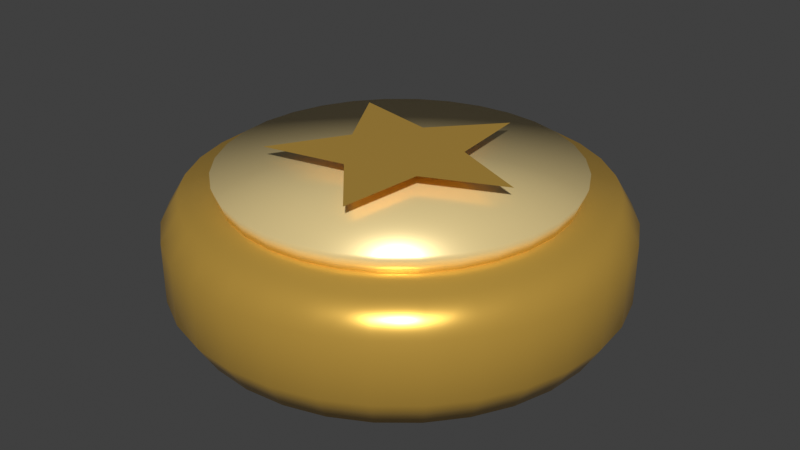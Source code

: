 # Source: coin.blend  (saved by Blender 4.0.36; exported with 4.5.12 LTS)
import bpy
from mathutils import Matrix  # noqa: F401  (used for matrix-valued properties, if any)

bpy.ops.wm.read_factory_settings(use_empty=True)
scene = bpy.context.scene
scene.name = 'Scene'

# ---- collections
col_collection = bpy.data.collections.new('Collection'); scene.collection.children.link(col_collection)

# ---- materials (node trees are filled in below, after node groups)
mat_minted_wivori_gold_001 = bpy.data.materials.new('Minted Wivori gold.001')
mat_minted_wivori_gold_001.use_transparent_shadow = False
mat_minted_wivori_gold_001.diffuse_color = (0.8632, 0.521, 0.09084, 1.0)
mat_coin_relief_highlight = bpy.data.materials.new('Coin relief highlight')
mat_coin_relief_highlight.use_transparent_shadow = False
mat_coin_relief_highlight.diffuse_color = (1.0, 0.7835, 0.3663, 1.0)

# ---- material node trees
mat_minted_wivori_gold_001.use_nodes = True; mat_minted_wivori_gold_001.node_tree.nodes.clear()
_N = mat_minted_wivori_gold_001.node_tree.nodes; _L = mat_minted_wivori_gold_001.node_tree.links
n0 = _N.new('ShaderNodeBsdfPrincipled'); n0.name = 'Principled BSDF'; n0.location = (10, 300)
n0.inputs[0].default_value = (0.8632, 0.521, 0.09084, 1.0)
n0.inputs[1].default_value = 0.55
n0.inputs[2].default_value = 0.29
n0.inputs[3].default_value = 1.45
n1 = _N.new('ShaderNodeOutputMaterial'); n1.name = 'Material Output'; n1.location = (300, 300)
_L.new(n0.outputs[0], n1.inputs[0])
n1.is_active_output = True
mat_coin_relief_highlight.use_nodes = True; mat_coin_relief_highlight.node_tree.nodes.clear()
_N = mat_coin_relief_highlight.node_tree.nodes; _L = mat_coin_relief_highlight.node_tree.links
n0 = _N.new('ShaderNodeBsdfPrincipled'); n0.name = 'Principled BSDF'; n0.location = (10, 300)
n0.inputs[0].default_value = (1.0, 0.7835, 0.3663, 1.0)
n0.inputs[1].default_value = 0.35
n0.inputs[2].default_value = 0.34
n0.inputs[3].default_value = 1.45
n1 = _N.new('ShaderNodeOutputMaterial'); n1.name = 'Material Output'; n1.location = (300, 300)
_L.new(n0.outputs[0], n1.inputs[0])
n1.is_active_output = True

# ---- world
world_world = bpy.data.worlds.new('World'); scene.world = world_world
world_world.use_nodes = True; world_world.node_tree.nodes.clear()
_N = world_world.node_tree.nodes; _L = world_world.node_tree.links
n0 = _N.new('ShaderNodeOutputWorld'); n0.name = 'World Output'; n0.location = (300, 300)
n1 = _N.new('ShaderNodeBackground'); n1.name = 'Background'; n1.location = (10, 300)
n1.inputs[0].default_value = (0.05088, 0.05088, 0.05088, 1.0)
_L.new(n1.outputs[0], n0.inputs[0])
n0.is_active_output = True
world_world.color = (0.5, 0.5, 0.5)
world_world.use_sun_shadow = False
world_world.sun_shadow_jitter_overblur = 0.0

# ---- meshes
me_milled_coin_rim = bpy.data.meshes.new('Milled coin rim')
me_milled_coin_rim.from_pydata([(0.0, 0.0, 0.0), (0.0, 0.0, 0.0), (0.0, 0.0, 0.0), (0.0, 0.0, 0.0), (0.0, 0.0, 0.0), (0.0, 0.0, 0.0), (0.0, 0.0, 0.0), (0.0, 0.0, 0.0), (0.0, 0.0, 0.0), (0.0, 0.0, 0.0), (0.0, 0.0, 0.0), (0.0, 0.0, 0.0), (0.0, 0.0, 0.0), (0.0, 0.0, 0.0), (0.0, 0.0, 0.0), (0.0, 0.0, 0.0), (0.0, 0.0, 0.0), (0.0, 0.0, 0.0), (0.0, 0.0, 0.0), (0.0, 0.0, 0.0), (0.0, 0.0, 0.0), (0.0, 0.0, 0.0), (0.0, 0.0, 0.0), (0.0, 0.0, 0.0), (0.0, 0.0, 0.0), (0.0, 0.0, 0.0), (0.0, 0.0, 0.0), (0.0, 0.0, 0.0), (0.0, 0.0, 0.0), (0.0, 0.0, 0.0), (0.0, 0.0, 0.0), (0.0, 0.0, 0.0), (0.17, 0.0, 0.0), (0.1667, 0.03317, 0.0), (0.1571, 0.06506, 0.0), (0.1413, 0.09445, 0.0), (0.1202, 0.1202, 0.0), (0.09445, 0.1413, 0.0), (0.06506, 0.1571, 0.0), (0.03317, 0.1667, 0.0), (1.041e-17, 0.17, 0.0), (-0.03317, 0.1667, 0.0), (-0.06506, 0.1571, 0.0), (-0.09445, 0.1413, 0.0), (-0.1202, 0.1202, 0.0), (-0.1413, 0.09445, 0.0), (-0.1571, 0.06506, 0.0), (-0.1667, 0.03317, 0.0), (-0.17, 2.082e-17, 0.0), (-0.1667, -0.03317, 0.0), (-0.1571, -0.06506, 0.0), (-0.1413, -0.09445, 0.0), (-0.1202, -0.1202, 0.0), (-0.09445, -0.1413, 0.0), (-0.06506, -0.1571, 0.0), (-0.03317, -0.1667, 0.0), (-3.123e-17, -0.17, 0.0), (0.03317, -0.1667, 0.0), (0.06506, -0.1571, 0.0), (0.09445, -0.1413, 0.0), (0.1202, -0.1202, 0.0), (0.1413, -0.09445, 0.0), (0.1571, -0.06506, 0.0), (0.1667, -0.03317, 0.0), (0.185, 0.0, 0.025), (0.1814, 0.03609, 0.025), (0.1709, 0.0708, 0.025), (0.1538, 0.1028, 0.025), (0.1308, 0.1308, 0.025), (0.1028, 0.1538, 0.025), (0.0708, 0.1709, 0.025), (0.03609, 0.1814, 0.025), (1.133e-17, 0.185, 0.025), (-0.03609, 0.1814, 0.025), (-0.0708, 0.1709, 0.025), (-0.1028, 0.1538, 0.025), (-0.1308, 0.1308, 0.025), (-0.1538, 0.1028, 0.025), (-0.1709, 0.0708, 0.025), (-0.1814, 0.03609, 0.025), (-0.185, 2.266e-17, 0.025), (-0.1814, -0.03609, 0.025), (-0.1709, -0.0708, 0.025), (-0.1538, -0.1028, 0.025), (-0.1308, -0.1308, 0.025), (-0.1028, -0.1538, 0.025), (-0.0708, -0.1709, 0.025), (-0.03609, -0.1814, 0.025), (-3.398e-17, -0.185, 0.025), (0.03609, -0.1814, 0.025), (0.0708, -0.1709, 0.025), (0.1028, -0.1538, 0.025), (0.1308, -0.1308, 0.025), (0.1538, -0.1028, 0.025), (0.1709, -0.0708, 0.025), (0.1814, -0.03609, 0.025), (0.185, 0.0, 0.075), (0.1814, 0.03609, 0.075), (0.1709, 0.0708, 0.075), (0.1538, 0.1028, 0.075), (0.1308, 0.1308, 0.075), (0.1028, 0.1538, 0.075), (0.0708, 0.1709, 0.075), (0.03609, 0.1814, 0.075), (1.133e-17, 0.185, 0.075), (-0.03609, 0.1814, 0.075), (-0.0708, 0.1709, 0.075), (-0.1028, 0.1538, 0.075), (-0.1308, 0.1308, 0.075), (-0.1538, 0.1028, 0.075), (-0.1709, 0.0708, 0.075), (-0.1814, 0.03609, 0.075), (-0.185, 2.266e-17, 0.075), (-0.1814, -0.03609, 0.075), (-0.1709, -0.0708, 0.075), (-0.1538, -0.1028, 0.075), (-0.1308, -0.1308, 0.075), (-0.1028, -0.1538, 0.075), (-0.0708, -0.1709, 0.075), (-0.03609, -0.1814, 0.075), (-3.398e-17, -0.185, 0.075), (0.03609, -0.1814, 0.075), (0.0708, -0.1709, 0.075), (0.1028, -0.1538, 0.075), (0.1308, -0.1308, 0.075), (0.1538, -0.1028, 0.075), (0.1709, -0.0708, 0.075), (0.1814, -0.03609, 0.075), (0.17, 0.0, 0.1), (0.1667, 0.03317, 0.1), (0.1571, 0.06506, 0.1), (0.1413, 0.09445, 0.1), (0.1202, 0.1202, 0.1), (0.09445, 0.1413, 0.1), (0.06506, 0.1571, 0.1), (0.03317, 0.1667, 0.1), (1.041e-17, 0.17, 0.1), (-0.03317, 0.1667, 0.1), (-0.06506, 0.1571, 0.1), (-0.09445, 0.1413, 0.1), (-0.1202, 0.1202, 0.1), (-0.1413, 0.09445, 0.1), (-0.1571, 0.06506, 0.1), (-0.1667, 0.03317, 0.1), (-0.17, 2.082e-17, 0.1), (-0.1667, -0.03317, 0.1), (-0.1571, -0.06506, 0.1), (-0.1413, -0.09445, 0.1), (-0.1202, -0.1202, 0.1), (-0.09445, -0.1413, 0.1), (-0.06506, -0.1571, 0.1), (-0.03317, -0.1667, 0.1), (-3.123e-17, -0.17, 0.1), (0.03317, -0.1667, 0.1), (0.06506, -0.1571, 0.1), (0.09445, -0.1413, 0.1), (0.1202, -0.1202, 0.1), (0.1413, -0.09445, 0.1), (0.1571, -0.06506, 0.1), (0.1667, -0.03317, 0.1), (0.0, 0.0, 0.1), (0.0, 0.0, 0.1), (0.0, 0.0, 0.1), (0.0, 0.0, 0.1), (0.0, 0.0, 0.1), (0.0, 0.0, 0.1), (0.0, 0.0, 0.1), (0.0, 0.0, 0.1), (0.0, 0.0, 0.1), (0.0, 0.0, 0.1), (0.0, 0.0, 0.1), (0.0, 0.0, 0.1), (0.0, 0.0, 0.1), (0.0, 0.0, 0.1), (0.0, 0.0, 0.1), (0.0, 0.0, 0.1), (0.0, 0.0, 0.1), (0.0, 0.0, 0.1), (0.0, 0.0, 0.1), (0.0, 0.0, 0.1), (0.0, 0.0, 0.1), (0.0, 0.0, 0.1), (0.0, 0.0, 0.1), (0.0, 0.0, 0.1), (0.0, 0.0, 0.1), (0.0, 0.0, 0.1), (0.0, 0.0, 0.1), (0.0, 0.0, 0.1), (0.0, 0.0, 0.1), (0.0, 0.0, 0.1), (0.0, 0.0, 0.1), (0.0, 0.0, 0.1), (0.0, 0.0, 0.1), (0.0, 0.0, 0.1), (0.0, 0.0, 0.1), (0.0, 0.0, 0.1), (0.0, 0.0, 0.1), (0.0, 0.0, 0.1), (0.0, 0.0, 0.1), (0.0, 0.0, 0.1), (0.0, 0.0, 0.1), (0.0, 0.0, 0.1), (0.0, 0.0, 0.1), (0.0, 0.0, 0.1), (0.0, 0.0, 0.1), (0.0, 0.0, 0.1), (0.0, 0.0, 0.1), (0.0, 0.0, 0.1), (0.0, 0.0, 0.1), (0.0, 0.0, 0.1), (0.0, 0.0, 0.1), (0.0, 0.0, 0.1), (0.0, 0.0, 0.1), (0.0, 0.0, 0.1), (0.0, 0.0, 0.1), (0.0, 0.0, 0.1), (0.0, 0.0, 0.1), (0.0, 0.0, 0.1), (0.0, 0.0, 0.1), (0.0, 0.0, 0.1), (0.0, 0.0, 0.1), (0.0, 0.0, 0.1), (0.0, 0.0, 0.1), (0.0, 0.0, 0.1), (0.14, 0.0, 0.1), (0.1373, 0.02731, 0.1), (0.1293, 0.05358, 0.1), (0.1164, 0.07778, 0.1), (0.09899, 0.09899, 0.1), (0.07778, 0.1164, 0.1), (0.05358, 0.1293, 0.1), (0.02731, 0.1373, 0.1), (8.573e-18, 0.14, 0.1), (-0.02731, 0.1373, 0.1), (-0.05358, 0.1293, 0.1), (-0.07778, 0.1164, 0.1), (-0.09899, 0.09899, 0.1), (-0.1164, 0.07778, 0.1), (-0.1293, 0.05358, 0.1), (-0.1373, 0.02731, 0.1), (-0.14, 1.715e-17, 0.1), (-0.1373, -0.02731, 0.1), (-0.1293, -0.05358, 0.1), (-0.1164, -0.07778, 0.1), (-0.09899, -0.09899, 0.1), (-0.07778, -0.1164, 0.1), (-0.05358, -0.1293, 0.1), (-0.02731, -0.1373, 0.1), (-2.572e-17, -0.14, 0.1), (0.02731, -0.1373, 0.1), (0.05358, -0.1293, 0.1), (0.07778, -0.1164, 0.1), (0.09899, -0.09899, 0.1), (0.1164, -0.07778, 0.1), (0.1293, -0.05358, 0.1), (0.1373, -0.02731, 0.1), (0.145, 0.0, 0.115), (0.1422, 0.02829, 0.115), (0.134, 0.05549, 0.115), (0.1206, 0.08056, 0.115), (0.1025, 0.1025, 0.115), (0.08056, 0.1206, 0.115), (0.05549, 0.134, 0.115), (0.02829, 0.1422, 0.115), (8.879e-18, 0.145, 0.115), (-0.02829, 0.1422, 0.115), (-0.05549, 0.134, 0.115), (-0.08056, 0.1206, 0.115), (-0.1025, 0.1025, 0.115), (-0.1206, 0.08056, 0.115), (-0.134, 0.05549, 0.115), (-0.1422, 0.02829, 0.115), (-0.145, 1.776e-17, 0.115), (-0.1422, -0.02829, 0.115), (-0.134, -0.05549, 0.115), (-0.1206, -0.08056, 0.115), (-0.1025, -0.1025, 0.115), (-0.08056, -0.1206, 0.115), (-0.05549, -0.134, 0.115), (-0.02829, -0.1422, 0.115), (-2.664e-17, -0.145, 0.115), (0.02829, -0.1422, 0.115), (0.05549, -0.134, 0.115), (0.08056, -0.1206, 0.115), (0.1025, -0.1025, 0.115), (0.1206, -0.08056, 0.115), (0.134, -0.05549, 0.115), (0.1422, -0.02829, 0.115), (0.0, 0.0, 0.115), (0.0, 0.0, 0.115), (0.0, 0.0, 0.115), (0.0, 0.0, 0.115), (0.0, 0.0, 0.115), (0.0, 0.0, 0.115), (0.0, 0.0, 0.115), (0.0, 0.0, 0.115), (0.0, 0.0, 0.115), (0.0, 0.0, 0.115), (0.0, 0.0, 0.115), (0.0, 0.0, 0.115), (0.0, 0.0, 0.115), (0.0, 0.0, 0.115), (0.0, 0.0, 0.115), (0.0, 0.0, 0.115), (0.0, 0.0, 0.115), (0.0, 0.0, 0.115), (0.0, 0.0, 0.115), (0.0, 0.0, 0.115), (0.0, 0.0, 0.115), (0.0, 0.0, 0.115), (0.0, 0.0, 0.115), (0.0, 0.0, 0.115), (0.0, 0.0, 0.115), (0.0, 0.0, 0.115), (0.0, 0.0, 0.115), (0.0, 0.0, 0.115), (0.0, 0.0, 0.115), (0.0, 0.0, 0.115), (0.0, 0.0, 0.115), (0.0, 0.0, 0.115), (0.0, 0.0, 0.128), (0.105, 0.0, 0.128), (0.03964, 0.0288, 0.128), (0.03245, 0.09986, 0.128), (-0.01514, 0.0466, 0.128), (-0.08495, 0.06172, 0.128), (-0.049, 6.001e-18, 0.128), (-0.08495, -0.06172, 0.128), (-0.01514, -0.0466, 0.128), (0.03245, -0.09986, 0.128), (0.03964, -0.0288, 0.128)], [], [(0, 1, 33, 32), (1, 2, 34, 33), (2, 3, 35, 34), (3, 4, 36, 35), (4, 5, 37, 36), (5, 6, 38, 37), (6, 7, 39, 38), (7, 8, 40, 39), (8, 9, 41, 40), (9, 10, 42, 41), (10, 11, 43, 42), (11, 12, 44, 43), (12, 13, 45, 44), (13, 14, 46, 45), (14, 15, 47, 46), (15, 16, 48, 47), (16, 17, 49, 48), (17, 18, 50, 49), (18, 19, 51, 50), (19, 20, 52, 51), (20, 21, 53, 52), (21, 22, 54, 53), (22, 23, 55, 54), (23, 24, 56, 55), (24, 25, 57, 56), (25, 26, 58, 57), (26, 27, 59, 58), (27, 28, 60, 59), (28, 29, 61, 60), (29, 30, 62, 61), (30, 31, 63, 62), (31, 0, 32, 63), (32, 33, 65, 64), (33, 34, 66, 65), (34, 35, 67, 66), (35, 36, 68, 67), (36, 37, 69, 68), (37, 38, 70, 69), (38, 39, 71, 70), (39, 40, 72, 71), (40, 41, 73, 72), (41, 42, 74, 73), (42, 43, 75, 74), (43, 44, 76, 75), (44, 45, 77, 76), (45, 46, 78, 77), (46, 47, 79, 78), (47, 48, 80, 79), (48, 49, 81, 80), (49, 50, 82, 81), (50, 51, 83, 82), (51, 52, 84, 83), (52, 53, 85, 84), (53, 54, 86, 85), (54, 55, 87, 86), (55, 56, 88, 87), (56, 57, 89, 88), (57, 58, 90, 89), (58, 59, 91, 90), (59, 60, 92, 91), (60, 61, 93, 92), (61, 62, 94, 93), (62, 63, 95, 94), (63, 32, 64, 95), (64, 65, 97, 96), (65, 66, 98, 97), (66, 67, 99, 98), (67, 68, 100, 99), (68, 69, 101, 100), (69, 70, 102, 101), (70, 71, 103, 102), (71, 72, 104, 103), (72, 73, 105, 104), (73, 74, 106, 105), (74, 75, 107, 106), (75, 76, 108, 107), (76, 77, 109, 108), (77, 78, 110, 109), (78, 79, 111, 110), (79, 80, 112, 111), (80, 81, 113, 112), (81, 82, 114, 113), (82, 83, 115, 114), (83, 84, 116, 115), (84, 85, 117, 116), (85, 86, 118, 117), (86, 87, 119, 118), (87, 88, 120, 119), (88, 89, 121, 120), (89, 90, 122, 121), (90, 91, 123, 122), (91, 92, 124, 123), (92, 93, 125, 124), (93, 94, 126, 125), (94, 95, 127, 126), (95, 64, 96, 127), (96, 97, 129, 128), (97, 98, 130, 129), (98, 99, 131, 130), (99, 100, 132, 131), (100, 101, 133, 132), (101, 102, 134, 133), (102, 103, 135, 134), (103, 104, 136, 135), (104, 105, 137, 136), (105, 106, 138, 137), (106, 107, 139, 138), (107, 108, 140, 139), (108, 109, 141, 140), (109, 110, 142, 141), (110, 111, 143, 142), (111, 112, 144, 143), (112, 113, 145, 144), (113, 114, 146, 145), (114, 115, 147, 146), (115, 116, 148, 147), (116, 117, 149, 148), (117, 118, 150, 149), (118, 119, 151, 150), (119, 120, 152, 151), (120, 121, 153, 152), (121, 122, 154, 153), (122, 123, 155, 154), (123, 124, 156, 155), (124, 125, 157, 156), (125, 126, 158, 157), (126, 127, 159, 158), (127, 96, 128, 159), (128, 129, 161, 160), (129, 130, 162, 161), (130, 131, 163, 162), (131, 132, 164, 163), (132, 133, 165, 164), (133, 134, 166, 165), (134, 135, 167, 166), (135, 136, 168, 167), (136, 137, 169, 168), (137, 138, 170, 169), (138, 139, 171, 170), (139, 140, 172, 171), (140, 141, 173, 172), (141, 142, 174, 173), (142, 143, 175, 174), (143, 144, 176, 175), (144, 145, 177, 176), (145, 146, 178, 177), (146, 147, 179, 178), (147, 148, 180, 179), (148, 149, 181, 180), (149, 150, 182, 181), (150, 151, 183, 182), (151, 152, 184, 183), (152, 153, 185, 184), (153, 154, 186, 185), (154, 155, 187, 186), (155, 156, 188, 187), (156, 157, 189, 188), (157, 158, 190, 189), (158, 159, 191, 190), (159, 128, 160, 191), (192, 193, 225, 224), (193, 194, 226, 225), (194, 195, 227, 226), (195, 196, 228, 227), (196, 197, 229, 228), (197, 198, 230, 229), (198, 199, 231, 230), (199, 200, 232, 231), (200, 201, 233, 232), (201, 202, 234, 233), (202, 203, 235, 234), (203, 204, 236, 235), (204, 205, 237, 236), (205, 206, 238, 237), (206, 207, 239, 238), (207, 208, 240, 239), (208, 209, 241, 240), (209, 210, 242, 241), (210, 211, 243, 242), (211, 212, 244, 243), (212, 213, 245, 244), (213, 214, 246, 245), (214, 215, 247, 246), (215, 216, 248, 247), (216, 217, 249, 248), (217, 218, 250, 249), (218, 219, 251, 250), (219, 220, 252, 251), (220, 221, 253, 252), (221, 222, 254, 253), (222, 223, 255, 254), (223, 192, 224, 255), (224, 225, 257, 256), (225, 226, 258, 257), (226, 227, 259, 258), (227, 228, 260, 259), (228, 229, 261, 260), (229, 230, 262, 261), (230, 231, 263, 262), (231, 232, 264, 263), (232, 233, 265, 264), (233, 234, 266, 265), (234, 235, 267, 266), (235, 236, 268, 267), (236, 237, 269, 268), (237, 238, 270, 269), (238, 239, 271, 270), (239, 240, 272, 271), (240, 241, 273, 272), (241, 242, 274, 273), (242, 243, 275, 274), (243, 244, 276, 275), (244, 245, 277, 276), (245, 246, 278, 277), (246, 247, 279, 278), (247, 248, 280, 279), (248, 249, 281, 280), (249, 250, 282, 281), (250, 251, 283, 282), (251, 252, 284, 283), (252, 253, 285, 284), (253, 254, 286, 285), (254, 255, 287, 286), (255, 224, 256, 287), (256, 257, 289, 288), (257, 258, 290, 289), (258, 259, 291, 290), (259, 260, 292, 291), (260, 261, 293, 292), (261, 262, 294, 293), (262, 263, 295, 294), (263, 264, 296, 295), (264, 265, 297, 296), (265, 266, 298, 297), (266, 267, 299, 298), (267, 268, 300, 299), (268, 269, 301, 300), (269, 270, 302, 301), (270, 271, 303, 302), (271, 272, 304, 303), (272, 273, 305, 304), (273, 274, 306, 305), (274, 275, 307, 306), (275, 276, 308, 307), (276, 277, 309, 308), (277, 278, 310, 309), (278, 279, 311, 310), (279, 280, 312, 311), (280, 281, 313, 312), (281, 282, 314, 313), (282, 283, 315, 314), (283, 284, 316, 315), (284, 285, 317, 316), (285, 286, 318, 317), (286, 287, 319, 318), (287, 256, 288, 319), (320, 321, 322), (320, 322, 323), (320, 323, 324), (320, 324, 325), (320, 325, 326), (320, 326, 327), (320, 327, 328), (320, 328, 329), (320, 329, 330), (320, 330, 321)])
me_milled_coin_rim.polygons.foreach_set('use_smooth', [1, 1, 1, 1, 1, 1, 1, 1, 1, 1, 1, 1, 1, 1, 1, 1, 1, 1, 1, 1, 1, 1, 1, 1, 1, 1, 1, 1, 1, 1, 1, 1, 1, 1, 1, 1, 1, 1, 1, 1, 1, 1, 1, 1, 1, 1, 1, 1, 1, 1, 1, 1, 1, 1, 1, 1, 1, 1, 1, 1, 1, 1, 1, 1, 1, 1, 1, 1, 1, 1, 1, 1, 1, 1, 1, 1, 1, 1, 1, 1, 1, 1, 1, 1, 1, 1, 1, 1, 1, 1, 1, 1, 1, 1, 1, 1, 1, 1, 1, 1, 1, 1, 1, 1, 1, 1, 1, 1, 1, 1, 1, 1, 1, 1, 1, 1, 1, 1, 1, 1, 1, 1, 1, 1, 1, 1, 1, 1, 1, 1, 1, 1, 1, 1, 1, 1, 1, 1, 1, 1, 1, 1, 1, 1, 1, 1, 1, 1, 1, 1, 1, 1, 1, 1, 1, 1, 1, 1, 1, 1, 1, 1, 1, 1, 1, 1, 1, 1, 1, 1, 1, 1, 1, 1, 1, 1, 1, 1, 1, 1, 1, 1, 1, 1, 1, 1, 1, 1, 1, 1, 1, 1, 1, 1, 1, 1, 1, 1, 1, 1, 1, 1, 1, 1, 1, 1, 1, 1, 1, 1, 1, 1, 1, 1, 1, 1, 1, 1, 1, 1, 1, 1, 1, 1, 1, 1, 1, 1, 1, 1, 1, 1, 1, 1, 1, 1, 1, 1, 1, 1, 1, 1, 1, 1, 1, 1, 1, 1, 1, 1, 1, 1, 1, 1, 1, 1, 0, 0, 0, 0, 0, 0, 0, 0, 0, 0])
me_milled_coin_rim.polygons.foreach_set('material_index', [0, 0, 0, 0, 0, 0, 0, 0, 0, 0, 0, 0, 0, 0, 0, 0, 0, 0, 0, 0, 0, 0, 0, 0, 0, 0, 0, 0, 0, 0, 0, 0, 0, 0, 0, 0, 0, 0, 0, 0, 0, 0, 0, 0, 0, 0, 0, 0, 0, 0, 0, 0, 0, 0, 0, 0, 0, 0, 0, 0, 0, 0, 0, 0, 0, 0, 0, 0, 0, 0, 0, 0, 0, 0, 0, 0, 0, 0, 0, 0, 0, 0, 0, 0, 0, 0, 0, 0, 0, 0, 0, 0, 0, 0, 0, 0, 0, 0, 0, 0, 0, 0, 0, 0, 0, 0, 0, 0, 0, 0, 0, 0, 0, 0, 0, 0, 0, 0, 0, 0, 0, 0, 0, 0, 0, 0, 0, 0, 0, 0, 0, 0, 0, 0, 0, 0, 0, 0, 0, 0, 0, 0, 0, 0, 0, 0, 0, 0, 0, 0, 0, 0, 0, 0, 0, 0, 0, 0, 0, 0, 1, 1, 1, 1, 1, 1, 1, 1, 1, 1, 1, 1, 1, 1, 1, 1, 1, 1, 1, 1, 1, 1, 1, 1, 1, 1, 1, 1, 1, 1, 1, 1, 1, 1, 1, 1, 1, 1, 1, 1, 1, 1, 1, 1, 1, 1, 1, 1, 1, 1, 1, 1, 1, 1, 1, 1, 1, 1, 1, 1, 1, 1, 1, 1, 1, 1, 1, 1, 1, 1, 1, 1, 1, 1, 1, 1, 1, 1, 1, 1, 1, 1, 1, 1, 1, 1, 1, 1, 1, 1, 1, 1, 1, 1, 1, 1, 0, 0, 0, 0, 0, 0, 0, 0, 0, 0])
_ca = me_milled_coin_rim.color_attributes.new('Pigment', 'BYTE_COLOR', 'POINT')
_ca.data.foreach_set('color', [1.0, 1.0, 1.0, 1.0, 1.0, 1.0, 1.0, 1.0, 1.0, 1.0, 1.0, 1.0, 1.0, 1.0, 1.0, 1.0, 1.0, 1.0, 1.0, 1.0, 1.0, 1.0, 1.0, 1.0, 1.0, 1.0, 1.0, 1.0, 1.0, 1.0, 1.0, 1.0, 1.0, 1.0, 1.0, 1.0, 1.0, 1.0, 1.0, 1.0, 1.0, 1.0, 1.0, 1.0, 1.0, 1.0, 1.0, 1.0, 1.0, 1.0, 1.0, 1.0, 1.0, 1.0, 1.0, 1.0, 1.0, 1.0, 1.0, 1.0, 1.0, 1.0, 1.0, 1.0, 1.0, 1.0, 1.0, 1.0, 1.0, 1.0, 1.0, 1.0, 1.0, 1.0, 1.0, 1.0, 1.0, 1.0, 1.0, 1.0, 1.0, 1.0, 1.0, 1.0, 1.0, 1.0, 1.0, 1.0, 1.0, 1.0, 1.0, 1.0, 1.0, 1.0, 1.0, 1.0, 1.0, 1.0, 1.0, 1.0, 1.0, 1.0, 1.0, 1.0, 1.0, 1.0, 1.0, 1.0, 1.0, 1.0, 1.0, 1.0, 1.0, 1.0, 1.0, 1.0, 1.0, 1.0, 1.0, 1.0, 1.0, 1.0, 1.0, 1.0, 1.0, 1.0, 1.0, 1.0, 1.0, 1.0, 1.0, 1.0, 1.0, 1.0, 1.0, 1.0, 1.0, 1.0, 1.0, 1.0, 1.0, 1.0, 1.0, 1.0, 1.0, 1.0, 1.0, 1.0, 1.0, 1.0, 1.0, 1.0, 1.0, 1.0, 1.0, 1.0, 1.0, 1.0, 1.0, 1.0, 1.0, 1.0, 1.0, 1.0, 1.0, 1.0, 1.0, 1.0, 1.0, 1.0, 1.0, 1.0, 1.0, 1.0, 1.0, 1.0, 1.0, 1.0, 1.0, 1.0, 1.0, 1.0, 1.0, 1.0, 1.0, 1.0, 1.0, 1.0, 1.0, 1.0, 1.0, 1.0, 1.0, 1.0, 1.0, 1.0, 1.0, 1.0, 1.0, 1.0, 1.0, 1.0, 1.0, 1.0, 1.0, 1.0, 1.0, 1.0, 1.0, 1.0, 1.0, 1.0, 1.0, 1.0, 1.0, 1.0, 1.0, 1.0, 1.0, 1.0, 1.0, 1.0, 1.0, 1.0, 1.0, 1.0, 1.0, 1.0, 1.0, 1.0, 1.0, 1.0, 1.0, 1.0, 1.0, 1.0, 1.0, 1.0, 1.0, 1.0, 1.0, 1.0, 1.0, 1.0, 1.0, 1.0, 1.0, 1.0, 1.0, 1.0, 1.0, 1.0, 1.0, 1.0, 1.0, 1.0, 1.0, 1.0, 1.0, 1.0, 1.0, 1.0, 1.0, 1.0, 1.0, 1.0, 1.0, 1.0, 1.0, 1.0, 1.0, 1.0, 1.0, 1.0, 1.0, 1.0, 1.0, 1.0, 1.0, 1.0, 1.0, 1.0, 1.0, 1.0, 1.0, 1.0, 1.0, 1.0, 1.0, 1.0, 1.0, 1.0, 1.0, 1.0, 1.0, 1.0, 1.0, 1.0, 1.0, 1.0, 1.0, 1.0, 1.0, 1.0, 1.0, 1.0, 1.0, 1.0, 1.0, 1.0, 1.0, 1.0, 1.0, 1.0, 1.0, 1.0, 1.0, 1.0, 1.0, 1.0, 1.0, 1.0, 1.0, 1.0, 1.0, 1.0, 1.0, 1.0, 1.0, 1.0, 1.0, 1.0, 1.0, 1.0, 1.0, 1.0, 1.0, 1.0, 1.0, 1.0, 1.0, 1.0, 1.0, 1.0, 1.0, 1.0, 1.0, 1.0, 1.0, 1.0, 1.0, 1.0, 1.0, 1.0, 1.0, 1.0, 1.0, 1.0, 1.0, 1.0, 1.0, 1.0, 1.0, 1.0, 1.0, 1.0, 1.0, 1.0, 1.0, 1.0, 1.0, 1.0, 1.0, 1.0, 1.0, 1.0, 1.0, 1.0, 1.0, 1.0, 1.0, 1.0, 1.0, 1.0, 1.0, 1.0, 1.0, 1.0, 1.0, 1.0, 1.0, 1.0, 1.0, 1.0, 1.0, 1.0, 1.0, 1.0, 1.0, 1.0, 1.0, 1.0, 1.0, 1.0, 1.0, 1.0, 1.0, 1.0, 1.0, 1.0, 1.0, 1.0, 1.0, 1.0, 1.0, 1.0, 1.0, 1.0, 1.0, 1.0, 1.0, 1.0, 1.0, 1.0, 1.0, 1.0, 1.0, 1.0, 1.0, 1.0, 1.0, 1.0, 1.0, 1.0, 1.0, 1.0, 1.0, 1.0, 1.0, 1.0, 1.0, 1.0, 1.0, 1.0, 1.0, 1.0, 1.0, 1.0, 1.0, 1.0, 1.0, 1.0, 1.0, 1.0, 1.0, 1.0, 1.0, 1.0, 1.0, 1.0, 1.0, 1.0, 1.0, 1.0, 1.0, 1.0, 1.0, 1.0, 1.0, 1.0, 1.0, 1.0, 1.0, 1.0, 1.0, 1.0, 1.0, 1.0, 1.0, 1.0, 1.0, 1.0, 1.0, 1.0, 1.0, 1.0, 1.0, 1.0, 1.0, 1.0, 1.0, 1.0, 1.0, 1.0, 1.0, 1.0, 1.0, 1.0, 1.0, 1.0, 1.0, 1.0, 1.0, 1.0, 1.0, 1.0, 1.0, 1.0, 1.0, 1.0, 1.0, 1.0, 1.0, 1.0, 1.0, 1.0, 1.0, 1.0, 1.0, 1.0, 1.0, 1.0, 1.0, 1.0, 1.0, 1.0, 1.0, 1.0, 1.0, 1.0, 1.0, 1.0, 1.0, 1.0, 1.0, 1.0, 1.0, 1.0, 1.0, 1.0, 1.0, 1.0, 1.0, 1.0, 1.0, 1.0, 1.0, 1.0, 1.0, 1.0, 1.0, 1.0, 1.0, 1.0, 1.0, 1.0, 1.0, 1.0, 1.0, 1.0, 1.0, 1.0, 1.0, 1.0, 1.0, 1.0, 1.0, 1.0, 1.0, 1.0, 1.0, 1.0, 1.0, 1.0, 1.0, 1.0, 1.0, 1.0, 1.0, 1.0, 1.0, 1.0, 1.0, 1.0, 1.0, 1.0, 1.0, 1.0, 1.0, 1.0, 1.0, 1.0, 1.0, 1.0, 1.0, 1.0, 1.0, 1.0, 1.0, 1.0, 1.0, 1.0, 1.0, 1.0, 1.0, 1.0, 1.0, 1.0, 1.0, 1.0, 1.0, 1.0, 1.0, 1.0, 1.0, 1.0, 1.0, 1.0, 1.0, 1.0, 1.0, 1.0, 1.0, 1.0, 1.0, 1.0, 1.0, 1.0, 1.0, 1.0, 1.0, 1.0, 1.0, 1.0, 1.0, 1.0, 1.0, 1.0, 1.0, 1.0, 1.0, 1.0, 1.0, 1.0, 1.0, 1.0, 1.0, 1.0, 1.0, 1.0, 1.0, 1.0, 1.0, 1.0, 1.0, 1.0, 1.0, 1.0, 1.0, 1.0, 1.0, 1.0, 1.0, 1.0, 1.0, 1.0, 1.0, 1.0, 1.0, 1.0, 1.0, 1.0, 1.0, 1.0, 1.0, 1.0, 1.0, 1.0, 1.0, 1.0, 1.0, 1.0, 1.0, 1.0, 1.0, 1.0, 1.0, 1.0, 1.0, 1.0, 1.0, 1.0, 1.0, 1.0, 1.0, 1.0, 1.0, 1.0, 1.0, 1.0, 1.0, 1.0, 1.0, 1.0, 1.0, 1.0, 1.0, 1.0, 1.0, 1.0, 1.0, 1.0, 1.0, 1.0, 1.0, 1.0, 1.0, 1.0, 1.0, 1.0, 1.0, 1.0, 1.0, 1.0, 1.0, 1.0, 1.0, 1.0, 1.0, 1.0, 1.0, 1.0, 1.0, 1.0, 1.0, 1.0, 1.0, 1.0, 1.0, 1.0, 1.0, 1.0, 1.0, 1.0, 1.0, 1.0, 1.0, 1.0, 1.0, 1.0, 1.0, 1.0, 1.0, 1.0, 1.0, 1.0, 1.0, 1.0, 1.0, 1.0, 1.0, 1.0, 1.0, 1.0, 1.0, 1.0, 1.0, 1.0, 1.0, 1.0, 1.0, 1.0, 1.0, 1.0, 1.0, 1.0, 1.0, 1.0, 1.0, 1.0, 1.0, 1.0, 1.0, 1.0, 1.0, 1.0, 1.0, 1.0, 1.0, 1.0, 1.0, 1.0, 1.0, 1.0, 1.0, 1.0, 1.0, 1.0, 1.0, 1.0, 1.0, 1.0, 1.0, 1.0, 1.0, 1.0, 1.0, 1.0, 1.0, 1.0, 1.0, 1.0, 1.0, 1.0, 1.0, 1.0, 1.0, 1.0, 1.0, 1.0, 1.0, 1.0, 1.0, 1.0, 1.0, 1.0, 1.0, 1.0, 1.0, 1.0, 1.0, 1.0, 1.0, 1.0, 1.0, 1.0, 1.0, 1.0, 1.0, 1.0, 1.0, 1.0, 1.0, 1.0, 1.0, 1.0, 1.0, 1.0, 1.0, 1.0, 1.0, 1.0, 1.0, 1.0, 1.0, 1.0, 1.0, 1.0, 1.0, 1.0, 1.0, 1.0, 1.0, 1.0, 1.0, 1.0, 1.0, 1.0, 1.0, 1.0, 1.0, 1.0, 1.0, 1.0, 1.0, 1.0, 1.0, 1.0, 1.0, 1.0, 1.0, 1.0, 1.0, 1.0, 1.0, 1.0, 1.0, 1.0, 1.0, 1.0, 1.0, 1.0, 1.0, 1.0, 1.0, 1.0, 1.0, 1.0, 1.0, 1.0, 1.0, 1.0, 1.0, 1.0, 1.0, 1.0, 1.0, 1.0, 1.0, 1.0, 1.0, 1.0, 1.0, 1.0, 1.0, 1.0, 1.0, 1.0, 1.0, 1.0, 1.0, 1.0, 1.0, 1.0, 1.0, 1.0, 1.0, 1.0, 1.0, 1.0, 1.0, 1.0, 1.0, 1.0, 1.0, 1.0, 1.0, 1.0, 1.0, 1.0, 1.0, 1.0, 1.0, 1.0, 1.0, 1.0, 1.0, 1.0, 1.0, 1.0, 1.0, 1.0, 1.0, 1.0, 1.0, 1.0, 1.0, 1.0, 1.0, 1.0, 1.0, 1.0, 1.0, 1.0, 1.0, 1.0, 1.0, 1.0, 1.0, 1.0, 1.0, 1.0, 1.0, 1.0, 1.0, 1.0, 1.0, 1.0, 1.0, 1.0, 1.0, 1.0, 1.0, 1.0, 1.0, 1.0, 1.0, 1.0, 1.0, 1.0, 1.0, 1.0, 1.0, 1.0, 1.0, 1.0, 1.0, 1.0, 1.0, 1.0, 1.0, 1.0, 1.0, 1.0, 1.0, 1.0, 1.0, 1.0, 1.0, 1.0, 1.0, 1.0, 1.0, 1.0, 1.0, 1.0, 1.0, 1.0, 1.0, 1.0, 1.0, 1.0, 1.0, 1.0, 1.0, 1.0, 1.0, 1.0, 1.0, 1.0, 1.0, 1.0, 1.0, 1.0, 1.0, 1.0, 1.0, 1.0, 1.0, 1.0, 1.0, 1.0, 1.0, 1.0, 1.0, 1.0, 1.0, 1.0, 1.0, 1.0, 1.0, 1.0, 1.0, 1.0, 1.0, 1.0, 1.0, 1.0, 1.0, 1.0, 1.0, 1.0, 1.0, 1.0, 1.0, 1.0, 1.0, 1.0, 1.0, 1.0, 1.0, 1.0, 1.0, 1.0, 1.0, 1.0, 1.0, 1.0, 1.0, 1.0, 1.0, 1.0, 1.0, 1.0, 1.0, 1.0, 1.0, 1.0, 1.0, 1.0, 1.0, 1.0, 1.0, 1.0, 1.0, 1.0, 1.0, 1.0, 1.0, 1.0, 1.0, 1.0, 1.0, 1.0, 1.0, 1.0, 1.0, 1.0, 1.0, 1.0, 1.0, 1.0, 1.0, 1.0, 1.0, 1.0, 1.0, 1.0, 1.0, 1.0, 1.0, 1.0, 1.0, 1.0, 1.0, 1.0, 1.0, 1.0, 1.0, 1.0, 1.0, 1.0, 1.0, 1.0, 1.0, 1.0, 1.0, 1.0, 1.0, 1.0, 1.0, 1.0, 1.0, 1.0, 1.0, 1.0, 1.0, 1.0, 1.0, 1.0, 1.0, 1.0, 1.0, 1.0, 1.0, 1.0, 1.0, 1.0, 1.0, 1.0, 1.0, 1.0, 1.0, 1.0, 1.0, 1.0, 1.0, 1.0, 1.0, 1.0, 1.0, 1.0, 1.0, 1.0, 1.0, 1.0, 1.0, 1.0, 1.0, 1.0, 1.0, 1.0, 1.0, 1.0, 1.0, 1.0, 1.0, 1.0, 1.0, 1.0, 1.0, 1.0, 1.0, 1.0, 1.0, 1.0, 1.0, 1.0, 1.0, 1.0, 1.0, 1.0, 1.0, 1.0, 1.0, 1.0, 1.0, 1.0, 1.0, 1.0, 1.0, 1.0, 1.0, 1.0, 1.0, 1.0, 1.0, 1.0, 1.0, 1.0, 1.0, 1.0, 1.0, 1.0, 1.0, 1.0, 1.0, 1.0, 1.0, 1.0, 1.0, 1.0, 1.0, 1.0, 1.0, 1.0, 1.0, 1.0, 1.0, 1.0, 1.0, 1.0, 1.0, 1.0, 1.0, 1.0, 1.0, 1.0, 1.0, 1.0, 1.0, 1.0, 1.0, 1.0, 1.0, 1.0, 1.0, 1.0, 1.0, 1.0, 1.0, 1.0, 1.0, 1.0, 1.0, 1.0, 1.0, 1.0, 1.0, 1.0, 1.0, 1.0, 1.0, 1.0, 1.0, 1.0, 1.0, 1.0, 1.0, 1.0, 1.0, 1.0, 1.0, 1.0, 1.0, 1.0, 1.0, 1.0, 1.0, 1.0, 1.0, 1.0, 1.0, 1.0, 1.0, 1.0, 1.0, 1.0, 1.0, 1.0, 1.0, 1.0, 1.0, 1.0, 1.0, 1.0, 1.0, 1.0, 1.0, 1.0, 1.0, 1.0, 1.0, 1.0, 1.0, 1.0, 1.0, 1.0, 1.0, 1.0, 1.0, 1.0, 1.0, 1.0])
me_milled_coin_rim.materials.append(mat_minted_wivori_gold_001)
me_milled_coin_rim.materials.append(mat_coin_relief_highlight)
me_milled_coin_rim.update()

# ---- objects
ob_coin_crafted_mesh = bpy.data.objects.new('coin_crafted_mesh', me_milled_coin_rim)

# ---- transforms, parenting, visibility, modifiers, constraints
ob_coin_crafted_mesh.location = (0.0, 0.0, 0.0)

# ---- collection membership
col_collection.objects.link(ob_coin_crafted_mesh)

# ---- scene / render settings (as saved in the file)
scene.frame_start = 1; scene.frame_end = 250; scene.frame_set(1)
scene.render.engine = 'BLENDER_EEVEE_NEXT'
scene.render.fps = 30
scene.cycles.sampling_pattern = 'TABULATED_SOBOL'
scene.view_settings.view_transform = 'Standard'
bpy.context.view_layer.update()

# ---- added for rendering (the .blend has no active camera and no usable light): camera, sun
cam_auto = bpy.data.cameras.new('AutoCamera')
cam_auto.lens = 50.0
cam_auto.sensor_width = 36.0
cam_auto.clip_end = 1000.0
ob_auto_camera = bpy.data.objects.new('AutoCamera', cam_auto)
scene.collection.objects.link(ob_auto_camera)
ob_auto_camera.location = (0.498407, -0.598088, 0.462725)
ob_auto_camera.rotation_euler = (1.09748, -7.21219e-08, 0.694738)
scene.camera = ob_auto_camera
light_auto_sun = bpy.data.lights.new('AutoSun', 'SUN')
light_auto_sun.energy = 3.0
light_auto_sun.angle = 0.0523599
ob_auto_sun = bpy.data.objects.new('AutoSun', light_auto_sun)
scene.collection.objects.link(ob_auto_sun)
ob_auto_sun.rotation_euler = (0.872665, 0.174533, 0.523599)
bpy.context.view_layer.update()
